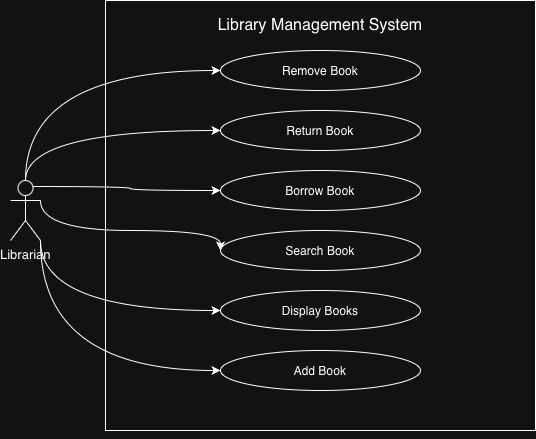

The diagram above was exported from draw.io. Its source (the exported page's mxGraphModel, read from the mxfile embedded in the PNG):
<mxGraphModel dx="1006" dy="668" grid="1" gridSize="10" guides="1" tooltips="1" connect="1" arrows="1" fold="1" page="1" pageScale="1" pageWidth="827" pageHeight="1169" math="0" shadow="0">
  <root>
    <mxCell id="0" />
    <mxCell id="1" parent="0" />
    <mxCell id="Qjv19Y4Diq9qPjEbXNYB-2" parent="1" style="whiteSpace=wrap;html=1;aspect=fixed;align=center;" value="" vertex="1">
      <mxGeometry height="430" width="430" x="165" y="110" as="geometry" />
    </mxCell>
    <mxCell id="Qjv19Y4Diq9qPjEbXNYB-4" parent="1" style="text;html=1;whiteSpace=wrap;strokeColor=none;fillColor=none;align=center;verticalAlign=middle;rounded=0;" value="&lt;font style=&quot;font-size: 16px;&quot;&gt;Library Management System&lt;/font&gt;" vertex="1">
      <mxGeometry height="30" width="280" x="240" y="120" as="geometry" />
    </mxCell>
    <mxCell id="Qjv19Y4Diq9qPjEbXNYB-5" edge="1" parent="1" source="Qjv19Y4Diq9qPjEbXNYB-2" style="edgeStyle=orthogonalEdgeStyle;rounded=0;orthogonalLoop=1;jettySize=auto;html=1;exitX=0.5;exitY=1;exitDx=0;exitDy=0;" target="Qjv19Y4Diq9qPjEbXNYB-2">
      <mxGeometry relative="1" as="geometry" />
    </mxCell>
    <mxCell id="Qjv19Y4Diq9qPjEbXNYB-9" parent="1" style="ellipse;whiteSpace=wrap;html=1;" value="Remove Book" vertex="1">
      <mxGeometry height="40" width="200" x="280" y="160" as="geometry" />
    </mxCell>
    <mxCell id="Qjv19Y4Diq9qPjEbXNYB-10" parent="1" style="ellipse;whiteSpace=wrap;html=1;" value="Return Book" vertex="1">
      <mxGeometry height="40" width="200" x="280" y="220" as="geometry" />
    </mxCell>
    <mxCell id="Qjv19Y4Diq9qPjEbXNYB-11" parent="1" style="ellipse;whiteSpace=wrap;html=1;" value="Borrow Book" vertex="1">
      <mxGeometry height="40" width="200" x="280" y="280" as="geometry" />
    </mxCell>
    <mxCell id="Qjv19Y4Diq9qPjEbXNYB-12" parent="1" style="ellipse;whiteSpace=wrap;html=1;" value="Search Book" vertex="1">
      <mxGeometry height="40" width="200" x="280" y="340" as="geometry" />
    </mxCell>
    <mxCell id="Qjv19Y4Diq9qPjEbXNYB-13" parent="1" style="ellipse;whiteSpace=wrap;html=1;" value="Display Books" vertex="1">
      <mxGeometry height="40" width="200" x="280" y="400" as="geometry" />
    </mxCell>
    <mxCell id="Qjv19Y4Diq9qPjEbXNYB-15" parent="1" style="ellipse;whiteSpace=wrap;html=1;" value="Add Book" vertex="1">
      <mxGeometry height="40" width="200" x="280" y="460" as="geometry" />
    </mxCell>
    <mxCell id="Qjv19Y4Diq9qPjEbXNYB-19" edge="1" parent="1" source="Qjv19Y4Diq9qPjEbXNYB-16" style="edgeStyle=orthogonalEdgeStyle;rounded=0;orthogonalLoop=1;jettySize=auto;html=1;exitX=0.5;exitY=0;exitDx=0;exitDy=0;exitPerimeter=0;entryX=0;entryY=0.5;entryDx=0;entryDy=0;curved=1;" target="Qjv19Y4Diq9qPjEbXNYB-9">
      <mxGeometry relative="1" as="geometry" />
    </mxCell>
    <mxCell id="Qjv19Y4Diq9qPjEbXNYB-22" edge="1" parent="1" source="Qjv19Y4Diq9qPjEbXNYB-16" style="edgeStyle=orthogonalEdgeStyle;rounded=0;orthogonalLoop=1;jettySize=auto;html=1;exitX=0.5;exitY=0;exitDx=0;exitDy=0;exitPerimeter=0;entryX=0;entryY=0.5;entryDx=0;entryDy=0;curved=1;" target="Qjv19Y4Diq9qPjEbXNYB-10">
      <mxGeometry relative="1" as="geometry" />
    </mxCell>
    <mxCell id="Qjv19Y4Diq9qPjEbXNYB-23" edge="1" parent="1" source="Qjv19Y4Diq9qPjEbXNYB-16" style="edgeStyle=orthogonalEdgeStyle;rounded=0;orthogonalLoop=1;jettySize=auto;html=1;exitX=0.75;exitY=0.1;exitDx=0;exitDy=0;exitPerimeter=0;curved=1;" target="Qjv19Y4Diq9qPjEbXNYB-11">
      <mxGeometry relative="1" as="geometry" />
    </mxCell>
    <mxCell id="Qjv19Y4Diq9qPjEbXNYB-24" edge="1" parent="1" source="Qjv19Y4Diq9qPjEbXNYB-16" style="edgeStyle=orthogonalEdgeStyle;rounded=0;orthogonalLoop=1;jettySize=auto;html=1;exitX=1;exitY=0.3333333333333333;exitDx=0;exitDy=0;exitPerimeter=0;curved=1;entryX=0;entryY=0.5;entryDx=0;entryDy=0;" target="Qjv19Y4Diq9qPjEbXNYB-12">
      <mxGeometry relative="1" as="geometry">
        <Array as="points">
          <mxPoint x="100" y="340" />
          <mxPoint x="280" y="340" />
        </Array>
      </mxGeometry>
    </mxCell>
    <mxCell id="Qjv19Y4Diq9qPjEbXNYB-25" edge="1" parent="1" source="Qjv19Y4Diq9qPjEbXNYB-16" style="edgeStyle=orthogonalEdgeStyle;rounded=0;orthogonalLoop=1;jettySize=auto;html=1;exitX=1;exitY=1;exitDx=0;exitDy=0;exitPerimeter=0;entryX=0;entryY=0.5;entryDx=0;entryDy=0;curved=1;" target="Qjv19Y4Diq9qPjEbXNYB-13">
      <mxGeometry relative="1" as="geometry" />
    </mxCell>
    <mxCell id="Qjv19Y4Diq9qPjEbXNYB-26" edge="1" parent="1" source="Qjv19Y4Diq9qPjEbXNYB-16" style="edgeStyle=orthogonalEdgeStyle;rounded=0;orthogonalLoop=1;jettySize=auto;html=1;exitX=1;exitY=1;exitDx=0;exitDy=0;exitPerimeter=0;entryX=0;entryY=0.5;entryDx=0;entryDy=0;curved=1;" target="Qjv19Y4Diq9qPjEbXNYB-15">
      <mxGeometry relative="1" as="geometry" />
    </mxCell>
    <mxCell id="Qjv19Y4Diq9qPjEbXNYB-16" parent="1" style="shape=umlActor;verticalLabelPosition=bottom;verticalAlign=top;html=1;" value="&lt;font style=&quot;font-size: 13px;&quot;&gt;Librarian&lt;/font&gt;" vertex="1">
      <mxGeometry height="60" width="30" x="70" y="290" as="geometry" />
    </mxCell>
  </root>
</mxGraphModel>